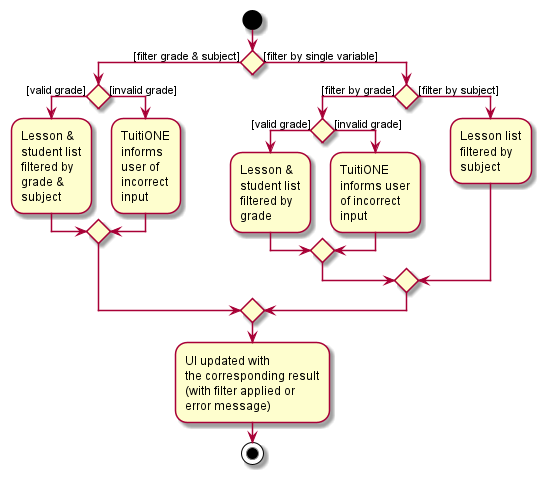

The diagram above was rendered by PlantUML. Its source (embedded in the PNG):
@startuml
'https://plantuml.com/activity-diagram-beta

start
if () then ([filter grade & subject])
    if () then ([valid grade])
        :Lesson &
        student list
        filtered by
        grade &
        subject;
    else ([invalid grade])
        :TuitiONE
        informs
        user of
        incorrect
        input;
    endif
else ([filter by single variable])
    if () then ([filter by grade])
        if () then ([valid grade])
            :Lesson &
            student list
            filtered by
            grade;
        else ([invalid grade])
            :TuitiONE
            informs user
            of incorrect
            input;
        endif
    else ([filter by subject])
        :Lesson list
        filtered by
        subject;

    endif
endif
:UI updated with
the corresponding result
(with filter applied or
error message);
stop

@enduml